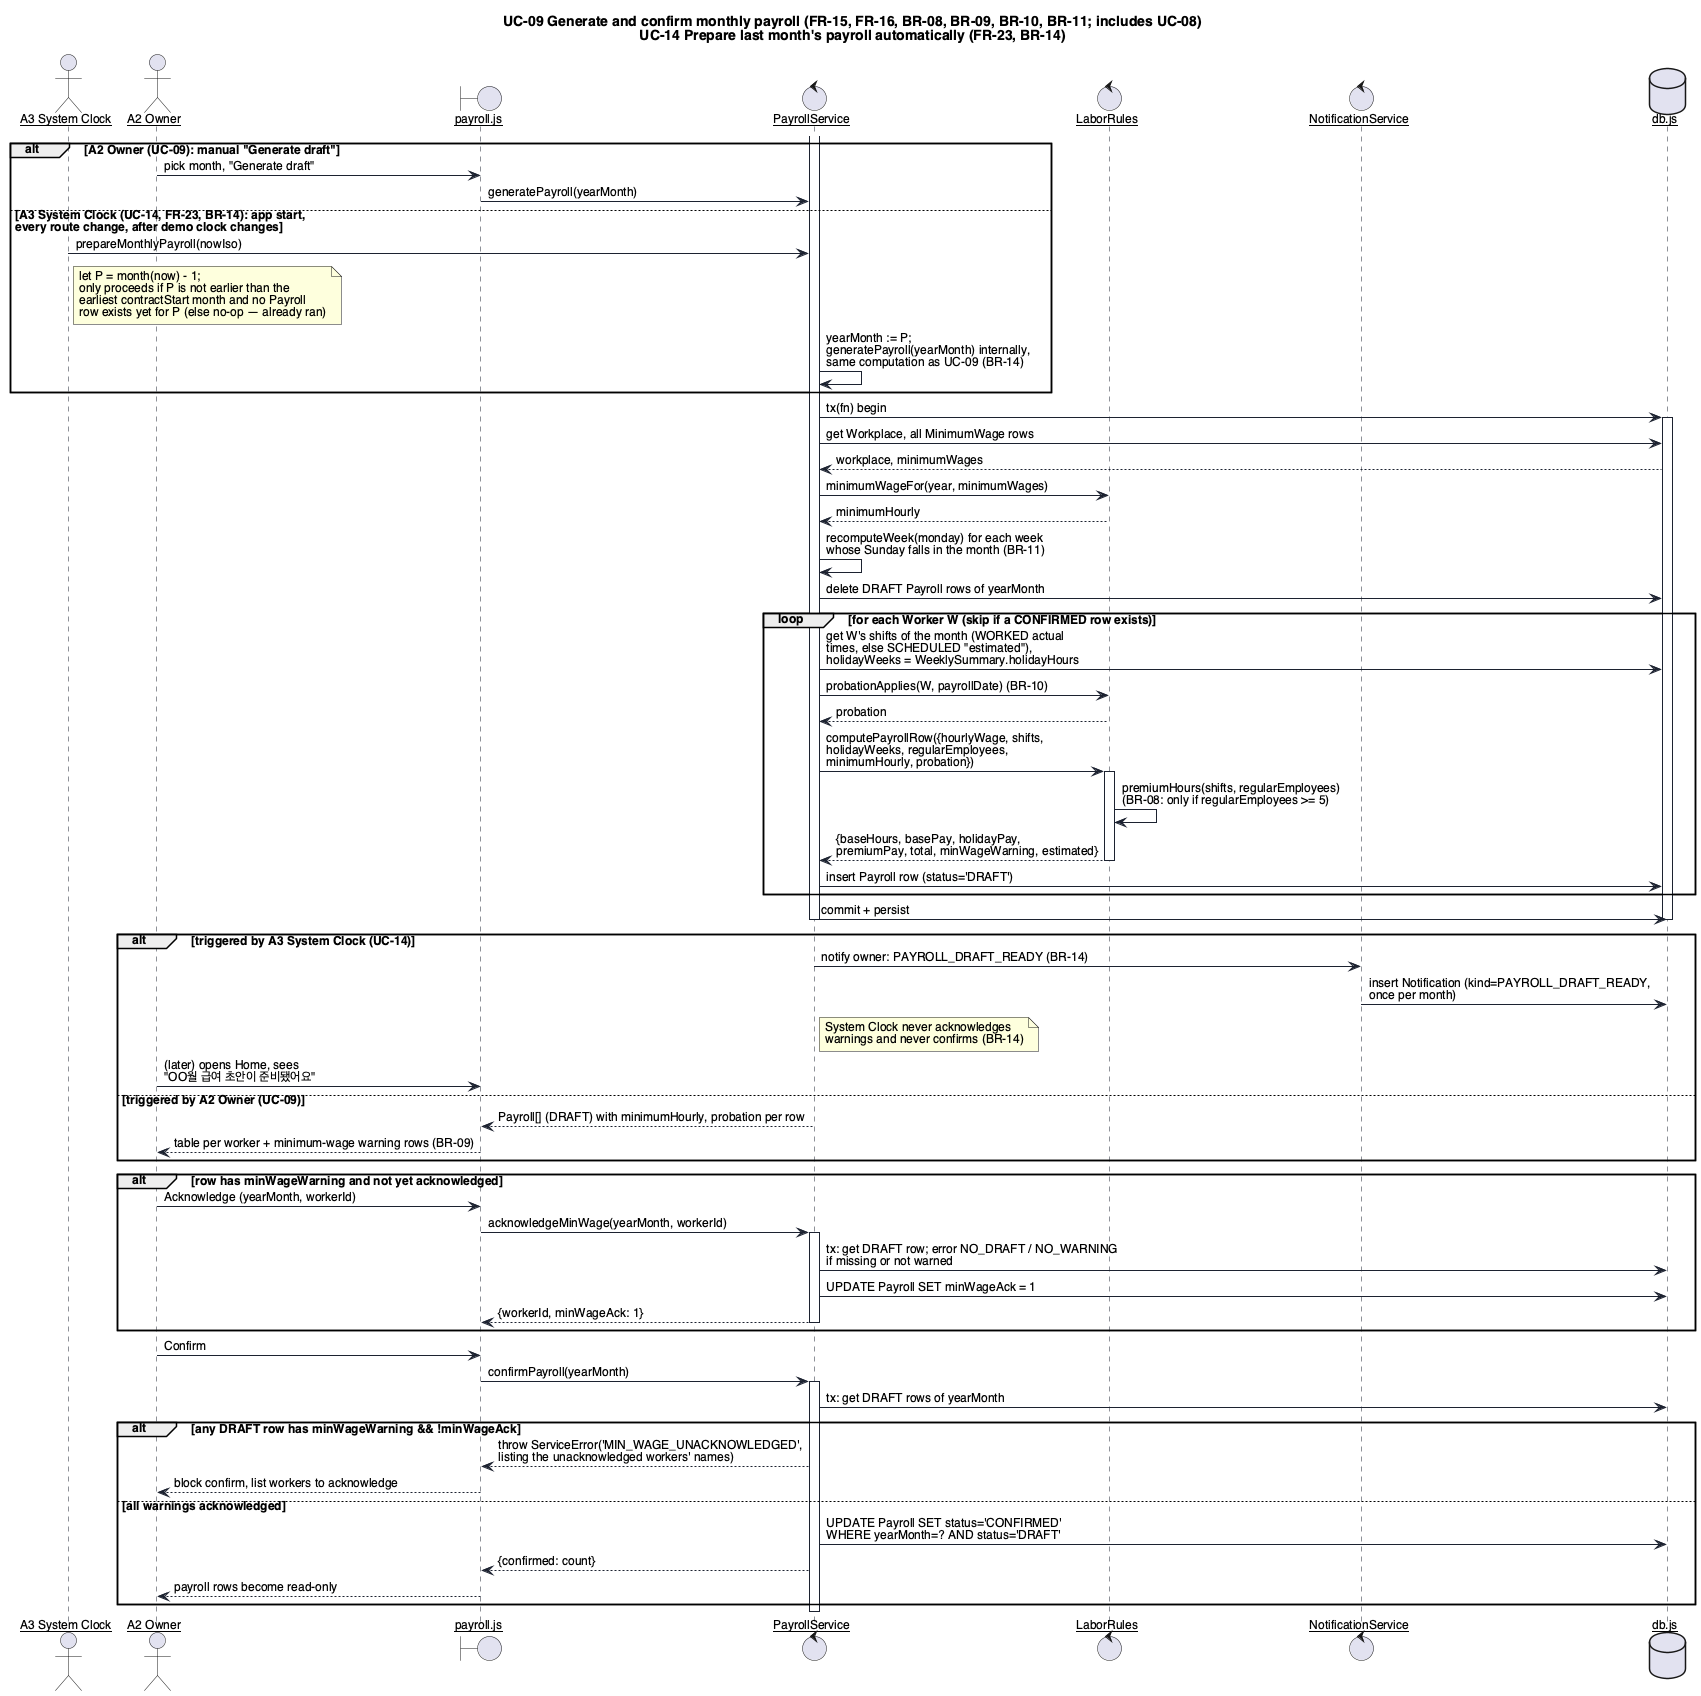

The diagram above was rendered by PlantUML. Its source (embedded in the PNG):
@startuml seq-4-payroll
skinparam defaultFontName "Helvetica"
skinparam defaultFontSize 12
skinparam shadowing false
skinparam backgroundColor #FFFFFF
skinparam sequenceArrowThickness 1
skinparam sequenceParticipant underline
skinparam participant {
  BackgroundColor #FFFFFF
  BorderColor #1C2230
}
skinparam sequence {
  LifeLineBorderColor #1C2230
  ArrowColor #1C2230
  BoxBorderColor #1C2230
}

title UC-09 Generate and confirm monthly payroll (FR-15, FR-16, BR-08, BR-09, BR-10, BR-11; includes UC-08)\nUC-14 Prepare last month's payroll automatically (FR-23, BR-14)

actor "A3 System Clock" as Clock
actor "A2 Owner" as Owner
boundary "payroll.js" as UI
control "PayrollService" as Svc
control "LaborRules" as Rules
control "NotificationService" as Notif
database "db.js" as DB

alt A2 Owner (UC-09): manual "Generate draft"
  Owner -> UI : pick month, "Generate draft"
  UI -> Svc : generatePayroll(yearMonth)
else A3 System Clock (UC-14, FR-23, BR-14): app start,\nevery route change, after demo clock changes
  Clock -> Svc : prepareMonthlyPayroll(nowIso)
  note right of Clock : let P = month(now) - 1;\nonly proceeds if P is not earlier than the\nearliest contractStart month and no Payroll\nrow exists yet for P (else no-op — already ran)
  Svc -> Svc : yearMonth := P;\ngeneratePayroll(yearMonth) internally,\nsame computation as UC-09 (BR-14)
end

activate Svc
Svc -> DB : tx(fn) begin
activate DB
Svc -> DB : get Workplace, all MinimumWage rows
DB --> Svc : workplace, minimumWages

Svc -> Rules : minimumWageFor(year, minimumWages)
Rules --> Svc : minimumHourly

Svc -> Svc : recomputeWeek(monday) for each week\nwhose Sunday falls in the month (BR-11)
Svc -> DB : delete DRAFT Payroll rows of yearMonth

loop for each Worker W (skip if a CONFIRMED row exists)
  Svc -> DB : get W's shifts of the month (WORKED actual\ntimes, else SCHEDULED "estimated"),\nholidayWeeks = WeeklySummary.holidayHours
  Svc -> Rules : probationApplies(W, payrollDate) (BR-10)
  Rules --> Svc : probation
  Svc -> Rules : computePayrollRow({hourlyWage, shifts,\nholidayWeeks, regularEmployees,\nminimumHourly, probation})
  activate Rules
  Rules -> Rules : premiumHours(shifts, regularEmployees)\n(BR-08: only if regularEmployees >= 5)
  Rules --> Svc : {baseHours, basePay, holidayPay,\npremiumPay, total, minWageWarning, estimated}
  deactivate Rules
  Svc -> DB : insert Payroll row (status='DRAFT')
end

Svc -> DB : commit + persist
deactivate DB
deactivate Svc

alt triggered by A3 System Clock (UC-14)
  Svc -> Notif : notify owner: PAYROLL_DRAFT_READY (BR-14)
  Notif -> DB : insert Notification (kind=PAYROLL_DRAFT_READY,\nonce per month)
  note right of Svc : System Clock never acknowledges\nwarnings and never confirms (BR-14)
  Owner -> UI : (later) opens Home, sees\n"OO월 급여 초안이 준비됐어요"
else triggered by A2 Owner (UC-09)
  Svc --> UI : Payroll[] (DRAFT) with minimumHourly, probation per row
  UI --> Owner : table per worker + minimum-wage warning rows (BR-09)
end

alt row has minWageWarning and not yet acknowledged
  Owner -> UI : Acknowledge (yearMonth, workerId)
  UI -> Svc : acknowledgeMinWage(yearMonth, workerId)
  activate Svc
  Svc -> DB : tx: get DRAFT row; error NO_DRAFT / NO_WARNING\nif missing or not warned
  Svc -> DB : UPDATE Payroll SET minWageAck = 1
  Svc --> UI : {workerId, minWageAck: 1}
  deactivate Svc
end

Owner -> UI : Confirm
UI -> Svc : confirmPayroll(yearMonth)
activate Svc
Svc -> DB : tx: get DRAFT rows of yearMonth

alt any DRAFT row has minWageWarning && !minWageAck
  Svc --> UI : throw ServiceError('MIN_WAGE_UNACKNOWLEDGED',\nlisting the unacknowledged workers' names)
  UI --> Owner : block confirm, list workers to acknowledge
else all warnings acknowledged
  Svc -> DB : UPDATE Payroll SET status='CONFIRMED'\nWHERE yearMonth=? AND status='DRAFT'
  Svc --> UI : {confirmed: count}
  UI --> Owner : payroll rows become read-only
end
deactivate Svc
@enduml